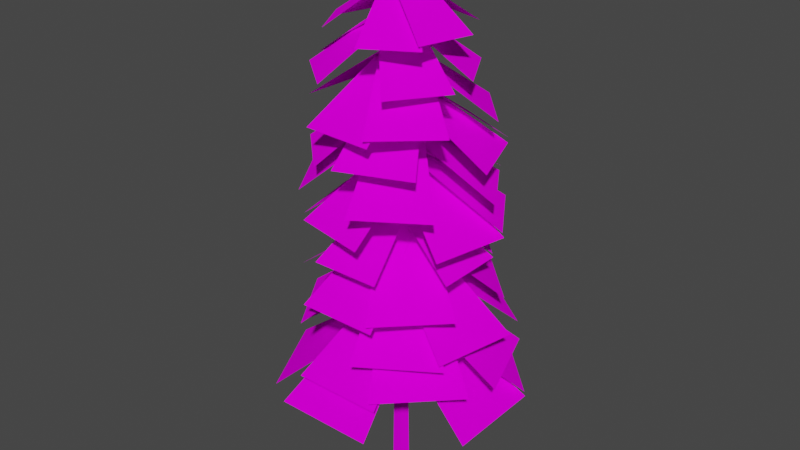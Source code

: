 # Source: PineTree01.blend  (saved by Blender 3.6.11; exported with 4.5.12 LTS)
import bpy
from mathutils import Matrix  # noqa: F401  (used for matrix-valued properties, if any)

bpy.ops.wm.read_factory_settings(use_empty=True)
scene = bpy.context.scene
scene.name = 'Scene'

# ---- collections
col_collection = bpy.data.collections.new('Collection'); scene.collection.children.link(col_collection)

# ---- images (referenced by path relative to the original .blend; pixels are not part of the script)
import os
ASSET_DIR = os.environ.get("B2B_ASSET_DIR", "")  # directory of the original .blend (textures are referenced by path, not embedded)
HERE = os.path.dirname(os.path.abspath(__file__))  # packed textures are extracted next to this script under _unpacked/

def load_image(name, relpath, width, height, colorspace="sRGB"):
    """Load a texture the original file referenced (path relative to the .blend, or extracted next to this script)."""
    p = next((c for c in (os.path.join(HERE, relpath), os.path.join(ASSET_DIR, relpath)) if relpath and os.path.exists(c)), "")
    if p:
        img = bpy.data.images.load(p, check_existing=True)
        img.name = name
    else:  # same state as the original file: an image datablock whose file is absent (Cycles renders it pink)
        img = bpy.data.images.new(name, width, height)
        img.source = "FILE"
        img.filepath = "//" + (relpath or name)
    img.colorspace_settings.name = colorspace
    return img
img_pinetree01_a_png = load_image('PineTree01_a.png', 'PineTree01_a.png', 1024, 1024, 'sRGB')

# ---- materials (node trees are filled in below, after node groups)
mat_material = bpy.data.materials.new('Material')
mat_material.alpha_threshold = 0.0
mat_material.use_transparent_shadow = False
mat_material.roughness = 0.5
mat_material.line_color = (0.0, 0.0, 0.0, 1.0)

# ---- material node trees
mat_material.use_nodes = True; mat_material.node_tree.nodes.clear()
_N = mat_material.node_tree.nodes; _L = mat_material.node_tree.links
n0 = _N.new('ShaderNodeOutputMaterial'); n0.name = 'Material Output'; n0.location = (300, 300)
n1 = _N.new('ShaderNodeBsdfPrincipled'); n1.name = 'Principled BSDF'; n1.location = (10, 300)
n1.distribution = 'GGX'
n1.subsurface_method = 'RANDOM_WALK_SKIN'
n1.inputs[3].default_value = 1.45
n1.inputs[13].default_value = 0.0
n1.inputs[27].default_value = (0.0, 0.0, 0.0, 1.0)
n1.inputs[28].default_value = 1.0
n2 = _N.new('ShaderNodeTexImage'); n2.name = 'Image Texture'; n2.location = (-280, 280)
n2.image = img_pinetree01_a_png
n2.interpolation = 'Closest'
_L.new(n1.outputs[0], n0.inputs[0])
_L.new(n2.outputs[0], n1.inputs[0])
n0.is_active_output = True

# ---- world
world_world = bpy.data.worlds.new('World'); scene.world = world_world
world_world.use_nodes = True; world_world.node_tree.nodes.clear()
_N = world_world.node_tree.nodes; _L = world_world.node_tree.links
n0 = _N.new('ShaderNodeOutputWorld'); n0.name = 'World Output'; n0.location = (300, 300)
n1 = _N.new('ShaderNodeBackground'); n1.name = 'Background'; n1.location = (10, 300)
n1.inputs[0].default_value = (0.05088, 0.05088, 0.05088, 1.0)
_L.new(n1.outputs[0], n0.inputs[0])
n0.is_active_output = True
world_world.color = (0.05088, 0.05088, 0.05088)
world_world.use_sun_shadow = False
world_world.sun_shadow_jitter_overblur = 0.0

# ---- meshes
me_cylinder = bpy.data.meshes.new('Cylinder')
me_cylinder.from_pydata([(0.0, 0.2546, 0.0), (-0.02367, 0.0651, 16.12), (0.2422, 0.07869, 0.0), (0.01922, 0.03394, 16.12), (0.1497, -0.206, 0.0), (0.002839, -0.01647, 16.12), (-0.1497, -0.206, 0.0), (-0.05017, -0.01647, 16.12), (-0.2422, 0.07869, 0.0), (-0.06655, 0.03394, 16.12), (-0.02367, 0.02277, 16.17), (-2.384, -0.8994, 3.941), (0.02076, -0.07809, 5.778), (0.02076, -0.07809, 5.685), (0.02481, -2.548, 3.941), (-0.06619, -0.04634, 5.627), (-0.06619, -0.04634, 5.72), (-0.06619, 0.04634, 5.627), (-0.06619, 0.04634, 5.72), (-0.06628, -0.04621, 5.685), (-0.06628, -0.04621, 5.778), (0.07928, 0.01558, 5.529), (0.07928, 0.01558, 5.437), (2.544, -0.1427, 3.72), (0.04176, -0.06917, 5.437), (0.04176, -0.06917, 5.529), (0.03322, 0.07365, 5.765), (0.03322, 0.07365, 5.672), (1.7, 1.991, 3.941), (0.08057, -0.006025, 5.672), (0.08057, -0.006025, 5.765), (-0.07292, 0.0348, 5.656), (-0.07292, 0.0348, 5.564), (-1.956, 1.632, 3.881), (0.007757, 0.08042, 5.564), (0.007757, 0.08042, 5.656), (0.1677, -0.75, 5.442), (3.405, -1.5, 3.093), (0.1677, 0.75, 5.442), (3.405, 1.5, 3.093), (0.6489, -0.4117, 5.704), (3.469, 1.347, 3.355), (-0.4117, 0.6489, 5.704), (1.347, 3.469, 3.355), (0.1937, -0.7437, 5.654), (-2.343, -2.891, 3.305), (-0.4921, 0.5903, 5.654), (-3.714, -0.223, 3.305), (0.75, -0.1677, 5.709), (1.5, -3.405, 3.36), (-0.75, -0.1677, 5.709), (-1.5, -3.405, 3.36), (0.4117, 0.6489, 5.592), (-1.347, 3.469, 3.243), (-0.6489, -0.4117, 5.592), (-3.469, 1.347, 3.243), (-0.4513, -0.142, 6.338), (-1.126, -3.056, 4.224), (0.8987, -0.142, 6.338), (1.574, -3.056, 4.224), (-0.1468, -0.575, 6.574), (1.436, -3.113, 4.46), (0.8078, 0.3795, 6.574), (3.346, -1.204, 4.46), (-0.4632, -0.2039, 6.353), (-2.306, 2.152, 4.239), (0.7603, 0.3667, 6.353), (0.1406, 3.293, 4.239), (0.07274, -0.666, 6.578), (-2.841, -1.341, 4.464), (0.07274, 0.684, 6.578), (-2.841, 1.359, 4.464), (0.5788, -0.6533, 6.473), (3.548, -0.2909, 4.359), (0.1171, 0.6153, 6.473), (2.624, 2.246, 4.359), (-0.2837, -0.3629, 7.286), (0.6805, -3.018, 5.289), (0.7856, 0.3315, 7.286), (2.819, -1.629, 5.289), (0.1802, -0.5494, 7.508), (2.74, -1.745, 5.512), (0.4453, 0.6978, 7.508), (3.27, 0.7492, 5.512), (-0.2613, -0.4181, 7.3), (-2.933, 0.4996, 5.303), (0.4143, 0.6632, 7.3), (-1.582, 2.662, 5.303), (0.4009, -0.5085, 7.513), (-1.56, -2.542, 5.516), (-0.2935, 0.5608, 7.513), (-2.949, -0.4034, 5.516), (0.7952, -0.2381, 7.413), (2.961, 1.576, 5.417), (-0.2231, 0.5292, 7.413), (0.924, 3.111, 5.417), (0.5286, -0.3314, 8.239), (2.798, 1.085, 6.348), (-0.3253, 0.5224, 8.239), (1.091, 2.792, 6.348), (0.6099, 0.135, 8.45), (1.214, 2.741, 6.559), (-0.5976, 0.135, 8.45), (-1.201, 2.741, 6.559), (0.6099, -0.135, 8.252), (1.214, -2.741, 6.362), (-0.5976, -0.135, 8.252), (-1.201, -2.741, 6.362), (0.5286, 0.3314, 8.454), (2.798, -1.085, 6.563), (-0.3253, -0.5224, 8.454), (1.091, -2.792, 6.563), (-0.1289, 0.6037, 8.36), (-2.735, 1.207, 6.469), (-0.1289, -0.6038, 8.36), (-2.735, -1.208, 6.469), (0.2882, 0.4637, 9.13), (-0.9431, 2.438, 7.485), (-0.4543, -0.2787, 9.13), (-2.428, 0.9526, 7.485), (-0.1174, 0.5345, 9.313), (-2.384, 1.059, 7.669), (-0.1174, -0.5155, 9.313), (-2.384, -1.041, 7.669), (0.1174, 0.5345, 9.141), (2.384, 1.059, 7.497), (0.1174, -0.5155, 9.141), (2.384, -1.041, 7.497), (-0.2882, 0.4637, 9.317), (0.9431, 2.438, 7.673), (0.4543, -0.2787, 9.317), (2.428, 0.9526, 7.673), (-0.525, -0.1079, 9.235), (-1.05, -2.374, 7.59), (0.525, -0.1079, 9.235), (1.05, -2.374, 7.59), (0.0592, -0.4056, 10.21), (2.408, -1.503, 8.381), (0.3025, 0.7388, 10.21), (2.894, 0.786, 8.381), (0.4812, -0.2256, 10.42), (2.918, 0.6593, 8.585), (-0.156, 0.7557, 10.42), (1.643, 2.622, 8.585), (0.1095, -0.4269, 10.23), (-2.22, -1.565, 8.394), (-0.1537, 0.7131, 10.23), (-2.746, 0.7151, 8.394), (0.5979, -0.05581, 10.42), (0.645, -2.648, 8.589), (-0.5466, 0.1874, 10.42), (-1.644, -2.161, 8.589), (0.6783, 0.3755, 10.33), (0.9061, 2.958, 8.498), (-0.4804, 0.2126, 10.33), (-1.411, 2.632, 8.498), (-0.006232, 0.5844, 11.2), (-2.31, 1.661, 9.4), (-0.2448, -0.5381, 11.2), (-2.787, -0.5843, 9.4), (-0.4201, 0.4078, 11.4), (-2.81, -0.46, 9.601), (0.2049, -0.5546, 11.4), (-1.56, -2.385, 9.601), (-0.2049, 0.5475, 11.21), (1.56, 2.378, 9.413), (0.4201, -0.4148, 11.21), (2.81, 0.453, 9.413), (-0.5345, 0.2413, 11.4), (-0.5808, 2.783, 9.605), (0.5879, 0.002694, 11.4), (1.664, 2.306, 9.605), (-0.4113, -0.4236, 11.31), (0.4565, -2.813, 9.515), (0.5511, 0.2013, 11.31), (2.381, -1.563, 9.515), (0.287, -0.2841, 12.18), (2.756, 0.06097, 10.42), (-0.1162, 0.7662, 12.18), (1.949, 2.162, 10.42), (0.533, 0.08209, 12.38), (2.035, 2.072, 10.62), (-0.4948, 0.5397, 12.38), (-0.02097, 2.987, 10.62), (0.3387, -0.2749, 12.19), (-0.9435, -2.412, 10.43), (-0.4706, 0.5066, 12.19), (-2.562, -0.8494, 10.43), (0.5382, 0.2801, 12.38), (1.934, -1.785, 10.62), (-0.5121, -0.1231, 12.38), (-0.167, -2.592, 10.62), (0.3771, 0.67, 12.29), (-0.7914, 2.872, 10.53), (-0.4719, -0.06809, 12.29), (-2.49, 1.396, 10.53), (-0.532, -0.09139, 13.14), (-1.186, -2.367, 11.47), (0.5353, -0.1473, 13.14), (0.9482, -2.479, 11.47), (-0.3092, -0.4464, 13.33), (0.8373, -2.518, 11.66), (0.485, 0.2687, 13.33), (2.426, -1.088, 11.66), (-0.4692, -0.2687, 13.15), (-2.41, 1.088, 11.48), (0.3251, 0.4464, 13.15), (-0.8214, 2.518, 11.48), (-0.1394, -0.5274, 13.33), (-2.471, -0.9403, 11.66), (-0.08346, 0.5399, 13.33), (-2.359, 1.194, 11.66), (0.4543, -0.3171, 13.25), (2.526, 0.8293, 11.58), (-0.2608, 0.4771, 13.25), (1.096, 2.418, 11.58), (0.1791, 0.2625, 14.06), (-0.4316, 2.265, 12.58), (-0.6393, -0.21, 14.06), (-2.068, 1.32, 12.58), (-0.1571, 0.4184, 14.22), (-2.005, 1.403, 12.74), (-0.4017, -0.4944, 14.22), (-2.494, -0.4228, 12.74), (0.1646, 0.3042, 14.07), (2.107, -0.4787, 12.59), (-0.3774, -0.4699, 14.07), (1.022, -2.027, 12.59), (-0.322, 0.3967, 14.23), (1.208, 1.826, 12.75), (0.1505, -0.4217, 14.23), (2.153, 0.189, 12.75), (-0.6243, 0.2119, 14.15), (-2.297, -1.047, 12.67), (0.09958, -0.3955, 14.15), (-0.8496, -2.262, 12.67), (-0.3173, -0.2923, 15.06), (0.2182, -2.049, 13.76), (0.4004, 0.1221, 15.06), (1.654, -1.22, 13.76), (-0.02255, -0.4291, 15.2), (1.598, -1.292, 13.9), (0.1919, 0.3714, 15.2), (2.027, 0.3087, 13.9), (-0.2016, -0.3811, 15.07), (-2.037, -0.3184, 13.77), (0.0129, 0.4194, 15.07), (-1.608, 1.283, 13.77), (0.1221, -0.41, 15.2), (-1.22, -1.663, 13.91), (-0.2923, 0.3077, 15.2), (-2.049, -0.2279, 13.91), (0.4194, -0.02255, 15.14), (1.283, 1.598, 13.84), (-0.3811, 0.1919, 15.14), (-0.3184, 2.027, 13.84), (-0.001174, 0.2658, 16.06), (-0.8408, 0.9714, 15.29), (-0.2259, -0.1752, 16.06), (-1.29, 0.0893, 15.29), (-0.1933, 0.2384, 16.15), (-1.286, 0.1437, 15.38), (-0.04038, -0.2323, 16.15), (-0.98, -0.7979, 15.38), (-0.01941, 0.28, 16.07), (1.057, 0.4901, 15.29), (-0.03669, -0.2147, 16.07), (1.022, -0.4993, 15.29), (-0.2596, 0.1818, 16.15), (0.00493, 1.246, 15.38), (0.1814, -0.04288, 16.15), (0.887, 0.7967, 15.38), (-0.3397, 0.0144, 16.11), (-0.7156, -1.016, 15.34), (0.1516, -0.04593, 16.11), (0.2671, -1.137, 15.34)], [], [(0, 1, 3, 2), (2, 3, 5, 4), (4, 5, 7, 6), (5, 3, 10), (6, 7, 9, 8), (8, 9, 1, 0), (1, 9, 10), (3, 1, 10), (7, 5, 10), (9, 7, 10), (22, 21, 23), (11, 18, 17), (13, 12, 14), (15, 16, 11), (11, 17, 15), (14, 20, 19), (14, 19, 13), (23, 25, 24), (23, 24, 22), (27, 26, 28), (28, 30, 29), (28, 29, 27), (32, 31, 33), (33, 35, 34), (33, 34, 32), (36, 37, 39, 38), (40, 41, 43, 42), (44, 45, 47, 46), (48, 49, 51, 50), (52, 53, 55, 54), (56, 57, 59, 58), (60, 61, 63, 62), (64, 65, 67, 66), (68, 69, 71, 70), (72, 73, 75, 74), (76, 77, 79, 78), (80, 81, 83, 82), (84, 85, 87, 86), (88, 89, 91, 90), (92, 93, 95, 94), (96, 97, 99, 98), (100, 101, 103, 102), (104, 105, 107, 106), (108, 109, 111, 110), (112, 113, 115, 114), (116, 117, 119, 118), (120, 121, 123, 122), (124, 125, 127, 126), (128, 129, 131, 130), (132, 133, 135, 134), (136, 137, 139, 138), (140, 141, 143, 142), (144, 145, 147, 146), (148, 149, 151, 150), (152, 153, 155, 154), (156, 157, 159, 158), (160, 161, 163, 162), (164, 165, 167, 166), (168, 169, 171, 170), (172, 173, 175, 174), (176, 177, 179, 178), (180, 181, 183, 182), (184, 185, 187, 186), (188, 189, 191, 190), (192, 193, 195, 194), (196, 197, 199, 198), (200, 201, 203, 202), (204, 205, 207, 206), (208, 209, 211, 210), (212, 213, 215, 214), (216, 217, 219, 218), (220, 221, 223, 222), (224, 225, 227, 226), (228, 229, 231, 230), (232, 233, 235, 234), (236, 237, 239, 238), (240, 241, 243, 242), (244, 245, 247, 246), (248, 249, 251, 250), (252, 253, 255, 254), (256, 257, 259, 258), (260, 261, 263, 262), (264, 265, 267, 266), (268, 269, 271, 270), (272, 273, 275, 274)])
_uv = me_cylinder.uv_layers.new(name='UVMap')
_uv.uv.foreach_set('vector', [0.3827, 0.01531, 0.2245, 4.189, 0.2092, 4.189, 0.3061, 0.0, 0.3061, 0.0, 0.2092, 4.189, 0.1939, 4.189, 0.2245, 0.0, 0.2245, 0.0, 0.1939, 4.189, 0.1939, 4.189, 0.1582, 0.0, 0.1939, 4.189, 0.2092, 4.204, 0.1939, 4.204, 0.1582, 0.0, 0.1939, 4.189, 0.1735, 4.189, 0.07653, 0.0, 0.07653, 0.0, 0.1735, 4.189, 0.1582, 4.189, 0.0, 0.01531, 0.1735, 4.219, 0.1735, 4.204, 0.1939, 4.204, 0.2092, 4.204, 0.2092, 4.219, 0.1939, 4.204, 0.1939, 4.189, 0.1939, 4.189, 0.1939, 4.204, 0.1735, 4.204, 0.1939, 4.189, 0.1939, 4.204, 0.2449, -0.1224, 0.2806, -0.148, 0.2194, 1.209, 0.2194, 1.209, 0.1735, -0.1582, 0.2041, -0.1378, 0.2449, -0.1224, 0.2806, -0.148, 0.2194, 1.209, 0.2449, -0.1224, 0.2806, -0.148, 0.2194, 1.209, 0.2194, 1.209, 0.2041, -0.1378, 0.2449, -0.1224, 0.2194, 1.209, 0.1735, -0.1582, 0.2041, -0.1378, 0.2194, 1.209, 0.2041, -0.1378, 0.2449, -0.1224, 0.2194, 1.209, 0.1735, -0.1582, 0.2041, -0.1378, 0.2194, 1.209, 0.2041, -0.1378, 0.2449, -0.1224, 0.2449, -0.1224, 0.2806, -0.148, 0.2194, 1.209, 0.2194, 1.209, 0.1735, -0.1582, 0.2041, -0.1378, 0.2194, 1.209, 0.2041, -0.1378, 0.2449, -0.1224, 0.2449, -0.1224, 0.2806, -0.148, 0.2194, 1.209, 0.2194, 1.209, 0.1735, -0.1582, 0.2041, -0.1378, 0.2194, 1.209, 0.2041, -0.1378, 0.2449, -0.1224, 1.0, 0.0, 1.0, 1.0, 0.3827, 1.0, 0.3827, 0.0, 0.3827, 0.0, 0.3827, 1.0, 1.0, 1.0, 1.0, 0.0, 0.3827, 0.0, 0.3827, 1.0, 1.0, 1.0, 1.0, 0.0, 0.3827, 0.0, 0.3827, 1.0, 1.0, 1.0, 1.0, 0.0, 1.0, 0.0, 1.0, 1.0, 0.3827, 1.0, 0.3827, 0.0, 1.0, 0.0, 1.0, 1.0, 0.3827, 1.0, 0.3827, 0.0, 0.3827, 0.0, 0.3827, 1.0, 1.0, 1.0, 1.0, 0.0, 0.3827, 0.0, 0.3827, 1.0, 1.0, 1.0, 1.0, 0.0, 0.3827, 0.0, 0.3827, 1.0, 1.0, 1.0, 1.0, 0.0, 1.0, 0.0, 1.0, 1.0, 0.3827, 1.0, 0.3827, 0.0, 1.0, 0.0, 1.0, 1.0, 0.3827, 1.0, 0.3827, 0.0, 0.3827, 0.0, 0.3827, 1.0, 1.0, 1.0, 1.0, 0.0, 0.3827, 0.0, 0.3827, 1.0, 1.0, 1.0, 1.0, 0.0, 0.3827, 0.0, 0.3827, 1.0, 1.0, 1.0, 1.0, 0.0, 1.0, 0.0, 1.0, 1.0, 0.3827, 1.0, 0.3827, 0.0, 1.0, 0.0, 1.0, 1.0, 0.3827, 1.0, 0.3827, 0.0, 0.3827, 0.0, 0.3827, 1.0, 1.0, 1.0, 1.0, 0.0, 0.3827, 0.0, 0.3827, 1.0, 1.0, 1.0, 1.0, 0.0, 0.3827, 0.0, 0.3827, 1.0, 1.0, 1.0, 1.0, 0.0, 1.0, 0.0, 1.0, 1.0, 0.3827, 1.0, 0.3827, 0.0, 1.0, 0.0, 1.0, 1.0, 0.3827, 1.0, 0.3827, 0.0, 0.3827, 0.0, 0.3827, 1.0, 1.0, 1.0, 1.0, 0.0, 0.3827, 0.0, 0.3827, 1.0, 1.0, 1.0, 1.0, 0.0, 0.3827, 0.0, 0.3827, 1.0, 1.0, 1.0, 1.0, 0.0, 1.0, 0.0, 1.0, 1.0, 0.3827, 1.0, 0.3827, 0.0, 1.0, 0.0, 1.0, 1.0, 0.3827, 1.0, 0.3827, 0.0, 0.3827, 0.0, 0.3827, 1.0, 1.0, 1.0, 1.0, 0.0, 0.3827, 0.0, 0.3827, 1.0, 1.0, 1.0, 1.0, 0.0, 0.3827, 0.0, 0.3827, 1.0, 1.0, 1.0, 1.0, 0.0, 1.0, 0.0, 1.0, 1.0, 0.3827, 1.0, 0.3827, 0.0, 1.0, 0.0, 1.0, 1.0, 0.3827, 1.0, 0.3827, 0.0, 0.3827, 0.0, 0.3827, 1.0, 1.0, 1.0, 1.0, 0.0, 0.3827, 0.0, 0.3827, 1.0, 1.0, 1.0, 1.0, 0.0, 0.3827, 0.0, 0.3827, 1.0, 1.0, 1.0, 1.0, 0.0, 1.0, 0.0, 1.0, 1.0, 0.3827, 1.0, 0.3827, 0.0, 1.0, 0.0, 1.0, 1.0, 0.3827, 1.0, 0.3827, 0.0, 0.3827, 0.0, 0.3827, 1.0, 1.0, 1.0, 1.0, 0.0, 0.3827, 0.0, 0.3827, 1.0, 1.0, 1.0, 1.0, 0.0, 0.3827, 0.0, 0.3827, 1.0, 1.0, 1.0, 1.0, 0.0, 1.0, 0.0, 1.0, 1.0, 0.3827, 1.0, 0.3827, 0.0, 1.0, 0.0, 1.0, 1.0, 0.3827, 1.0, 0.3827, 0.0, 0.3827, 0.0, 0.3827, 1.0, 1.0, 1.0, 1.0, 0.0, 0.3827, 0.0, 0.3827, 1.0, 1.0, 1.0, 1.0, 0.0, 0.3827, 0.0, 0.3827, 1.0, 1.0, 1.0, 1.0, 0.0, 1.0, 0.0, 1.0, 1.0, 0.3827, 1.0, 0.3827, 0.0, 1.0, 0.0, 1.0, 1.0, 0.3827, 1.0, 0.3827, 0.0, 0.3827, 0.0, 0.3827, 1.0, 1.0, 1.0, 1.0, 0.0, 0.3827, 0.0, 0.3827, 1.0, 1.0, 1.0, 1.0, 0.0, 0.3827, 0.0, 0.3827, 1.0, 1.0, 1.0, 1.0, 0.0, 1.0, 0.0, 1.0, 1.0, 0.3827, 1.0, 0.3827, 0.0, 1.0, 0.0, 1.0, 1.0, 0.3827, 1.0, 0.3827, 0.0, 0.3827, 0.0, 0.3827, 1.0, 1.0, 1.0, 1.0, 0.0, 0.3827, 0.0, 0.3827, 1.0, 1.0, 1.0, 1.0, 0.0, 0.3827, 0.0, 0.3827, 1.0, 1.0, 1.0, 1.0, 0.0, 1.0, 0.0, 1.0, 1.0, 0.3827, 1.0, 0.3827, 0.0, 1.0, 0.0, 1.0, 1.0, 0.3827, 1.0, 0.3827, 0.0, 0.3827, 0.0, 0.3827, 1.0, 1.0, 1.0, 1.0, 0.0, 0.3827, 0.0, 0.3827, 1.0, 1.0, 1.0, 1.0, 0.0, 0.3827, 0.0, 0.3827, 1.0, 1.0, 1.0, 1.0, 0.0, 1.0, 0.0, 1.0, 1.0, 0.3827, 1.0, 0.3827, 0.0])
me_cylinder.materials.append(mat_material)
me_cylinder.update()

# ---- objects
ob_pinetree01 = bpy.data.objects.new('PineTree01', me_cylinder)

# ---- transforms, parenting, visibility, modifiers, constraints
ob_pinetree01.location = (0.0, 0.0, 0.0)

# ---- collection membership
col_collection.objects.link(ob_pinetree01)

# ---- scene / render settings (as saved in the file)
scene.frame_start = 1; scene.frame_end = 250; scene.frame_set(1)
scene.render.engine = 'BLENDER_EEVEE_NEXT'
scene.cycles.sampling_pattern = 'TABULATED_SOBOL'
scene.view_settings.view_transform = 'Filmic'
bpy.context.view_layer.update()

# ---- added for rendering (the .blend has no active camera and no usable light): camera, sun
cam_auto = bpy.data.cameras.new('AutoCamera')
cam_auto.lens = 50.0
cam_auto.sensor_width = 36.0
cam_auto.clip_end = 1000.0
ob_auto_camera = bpy.data.objects.new('AutoCamera', cam_auto)
scene.collection.objects.link(ob_auto_camera)
ob_auto_camera.location = (17.5077, -21.0776, 22.1581)
ob_auto_camera.rotation_euler = (1.09748, -7.21219e-08, 0.694738)
scene.camera = ob_auto_camera
light_auto_sun = bpy.data.lights.new('AutoSun', 'SUN')
light_auto_sun.energy = 3.0
light_auto_sun.angle = 0.0523599
ob_auto_sun = bpy.data.objects.new('AutoSun', light_auto_sun)
scene.collection.objects.link(ob_auto_sun)
ob_auto_sun.rotation_euler = (0.872665, 0.174533, 0.523599)
bpy.context.view_layer.update()
